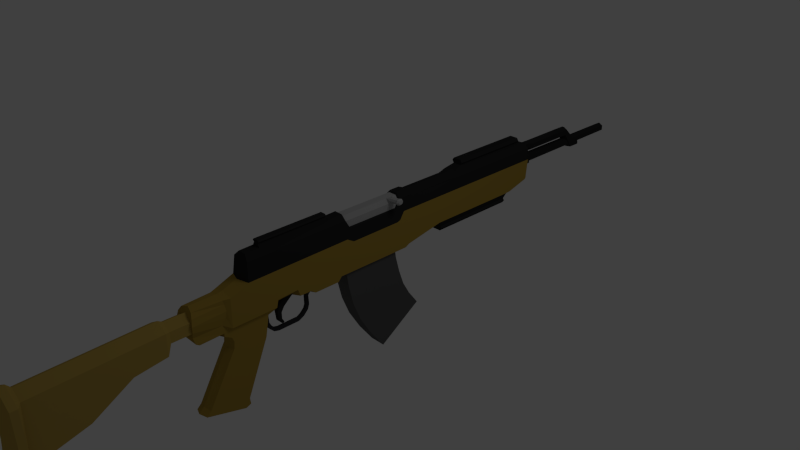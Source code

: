 # Source: SKS.blend  (saved by Blender 2.63.0; exported with 4.5.12 LTS)
import bpy
from mathutils import Matrix  # noqa: F401  (used for matrix-valued properties, if any)

bpy.ops.wm.read_factory_settings(use_empty=True)
scene = bpy.context.scene
scene.name = 'Scene'

# ---- collections
col_collection_1 = bpy.data.collections.new('Collection 1'); scene.collection.children.link(col_collection_1)

# ---- materials (node trees are filled in below, after node groups)
mat_material_003 = bpy.data.materials.new('Material.003')
mat_material_003.alpha_threshold = 0.0
mat_material_003.use_transparent_shadow = False
mat_material_003.diffuse_color = (0.0985, 0.0985, 0.0985, 1.0)
mat_material_003.roughness = 0.5
mat_material_003.line_color = (0.0, 0.0, 0.0, 1.0)
mat_material_002 = bpy.data.materials.new('Material.002')
mat_material_002.alpha_threshold = 0.0
mat_material_002.use_transparent_shadow = False
mat_material_002.diffuse_color = (0.4109, 0.4109, 0.4109, 1.0)
mat_material_002.roughness = 0.5
mat_material_002.line_color = (0.0, 0.0, 0.0, 1.0)
mat_material_007 = bpy.data.materials.new('Material.007')
mat_material_007.alpha_threshold = 0.0
mat_material_007.use_transparent_shadow = False
mat_material_007.diffuse_color = (0.02198, 0.02198, 0.02198, 1.0)
mat_material_007.roughness = 0.5
mat_material_007.line_color = (0.0, 0.0, 0.0, 1.0)
mat_material_006 = bpy.data.materials.new('Material.006')
mat_material_006.alpha_threshold = 0.0
mat_material_006.use_transparent_shadow = False
mat_material_006.diffuse_color = (0.03058, 0.03058, 0.03522, 1.0)
mat_material_006.roughness = 0.5
mat_material_006.line_color = (0.0, 0.0, 0.0, 1.0)
mat_material_004 = bpy.data.materials.new('Material.004')
mat_material_004.alpha_threshold = 0.0
mat_material_004.use_transparent_shadow = False
mat_material_004.diffuse_color = (0.4672, 0.3216, 0.0723, 1.0)
mat_material_004.roughness = 0.5
mat_material_004.line_color = (0.0, 0.0, 0.0, 1.0)
mat_material_001 = bpy.data.materials.new('Material.001')
mat_material_001.alpha_threshold = 0.0
mat_material_001.use_transparent_shadow = False
mat_material_001.diffuse_color = (0.3844, 0.2542, 0.04407, 1.0)
mat_material_001.roughness = 0.5
mat_material_001.line_color = (0.0, 0.0, 0.0, 1.0)
mat_material_005 = bpy.data.materials.new('Material.005')
mat_material_005.alpha_threshold = 0.0
mat_material_005.use_transparent_shadow = False
mat_material_005.diffuse_color = (0.02365, 0.02365, 0.02365, 1.0)
mat_material_005.roughness = 0.5
mat_material_005.line_color = (0.0, 0.0, 0.0, 1.0)

# ---- material node trees

# ---- world
world_world = bpy.data.worlds.new('World'); scene.world = world_world
world_world.color = (0.05088, 0.05088, 0.05088)
world_world.use_sun_shadow = False
world_world.sun_shadow_jitter_overblur = 0.0
world_world.cycles.sampling_method = 'MANUAL'
world_world.cycles.sample_map_resolution = 256

# ---- cameras
cam_camera = bpy.data.cameras.new('Camera')
cam_camera.clip_end = 100.0
cam_camera.lens = 35.0
cam_camera.sensor_width = 32.0
cam_camera.sensor_height = 18.0
cam_camera.ortho_scale = 7.314
cam_camera.dof.focus_distance = 0.0
cam_camera.dof.aperture_fstop = 128.0

# ---- lights
light_lamp = bpy.data.lights.new('Lamp', 'POINT')
light_lamp.transmission_factor = 0.0
light_lamp.cutoff_distance = 30.0
light_lamp.energy = 100.0
light_lamp.shadow_buffer_clip_start = 1.001
light_lamp.shadow_soft_size = 1.0
light_lamp.shadow_maximum_resolution = 0.006
light_lamp.use_absolute_resolution = True
light_lamp.cycles.use_multiple_importance_sampling = False

# ---- meshes
me_cube_004 = bpy.data.meshes.new('Cube.004')
me_cube_004.from_pydata([(-1.0, -0.9929, -1.003), (-1.0, 1.007, -1.003), (1.0, 1.007, -1.003), (1.0, -0.9929, -1.003), (-1.0, -0.9818, 1.576), (-1.0, 1.017, 1.325), (1.0, 1.017, 1.325), (1.0, -0.9818, 1.576), (-1.0, -0.8837, 4.109), (-1.0, 1.102, 3.25), (1.0, 1.102, 3.25), (1.0, -0.8837, 4.109), (-1.0, -0.9289, -3.554), (-1.0, 1.066, -3.036), (1.0, 1.066, -3.036), (1.0, -0.9289, -3.554), (-1.0, -0.7576, -6.044), (-1.0, 1.168, -4.977), (1.0, 1.168, -4.977), (1.0, -0.7576, -6.044), (-1.0, -0.4454, -8.706), (-1.0, 1.355, -6.717), (1.0, 1.355, -6.717), (1.0, -0.4454, -8.706), (-1.0, -0.02924, -11.44), (-1.0, 1.647, -8.65), (1.0, 1.647, -8.65), (1.0, -0.02924, -11.44)], [], [(4, 5, 1, 0), (5, 6, 2, 1), (6, 7, 3, 2), (7, 4, 0, 3), (12, 15, 3, 0), (11, 8, 4, 7), (11, 10, 9, 8), (10, 11, 7, 6), (9, 10, 6, 5), (8, 9, 5, 4), (16, 19, 15, 12), (13, 12, 0, 1), (15, 14, 2, 3), (14, 13, 1, 2), (20, 23, 19, 16), (19, 18, 14, 15), (17, 16, 12, 13), (18, 17, 13, 14), (24, 27, 23, 20), (21, 20, 16, 17), (22, 21, 17, 18), (23, 22, 18, 19), (24, 25, 26, 27), (26, 25, 21, 22), (27, 26, 22, 23), (25, 24, 20, 21)])
me_cube_004.materials.append(mat_material_003)
me_cube_004.use_remesh_preserve_volume = False
me_cube_004.use_remesh_preserve_attributes = False
me_cube_004.use_mirror_vertex_groups = False
me_cube_004.update()
me_cube_003 = bpy.data.meshes.new('Cube.003')
me_cube_003.from_pydata([(-1.0, 5.009, -1.0), (-1.0, -5.009, -1.0), (1.0, -5.009, -1.0), (1.0, 5.009, -1.0), (-1.0, 5.009, -0.02131), (-1.0, -5.009, -0.02131), (1.0, -5.009, -0.02131), (1.0, 5.009, -0.02131), (-0.5441, 5.009, 0.5039), (-0.5441, -5.009, 0.5039), (0.5441, -5.009, 0.5039), (0.5441, 5.009, 0.5039), (1.0, 3.938, -0.02131), (0.5441, 3.938, 0.5039), (1.0, 3.092, -0.02131), (0.5441, 3.092, 0.5039), (1.151, 3.807, 0.1499), (1.114, 3.807, 0.629), (1.151, 3.223, 0.1499), (1.114, 3.223, 0.629), (1.159, 3.515, 0.04275), (1.132, 3.092, 0.3895), (1.106, 3.515, 0.7362), (1.132, 3.938, 0.3895), (2.136, 3.807, 0.2379), (2.1, 3.807, 0.717), (2.136, 3.223, 0.2379), (2.1, 3.223, 0.717), (2.145, 3.515, 0.1307), (2.118, 3.092, 0.4775), (2.091, 3.515, 0.8242), (2.118, 3.938, 0.4775), (2.417, 3.88, 0.1995), (2.371, 3.88, 0.7978), (2.417, 3.151, 0.1995), (2.371, 3.151, 0.7978), (2.427, 3.515, 0.06564), (2.394, 2.987, 0.4986), (2.361, 3.515, 0.9316), (2.394, 4.043, 0.4986), (2.654, 3.732, 0.3463), (2.627, 3.732, 0.7012), (2.654, 3.299, 0.3463), (2.627, 3.299, 0.7012), (2.66, 3.515, 0.267), (2.641, 3.202, 0.5238), (2.621, 3.515, 0.7805), (2.641, 3.828, 0.5238)], [], [(4, 5, 1, 0), (5, 6, 2, 1), (6, 14, 12, 7, 3, 2), (7, 4, 0, 3), (0, 1, 2, 3), (11, 8, 4, 7), (11, 13, 15, 10, 9, 8), (13, 11, 7, 12), (9, 10, 6, 5), (8, 9, 5, 4), (19, 21, 18, 14, 15), (10, 15, 14, 6), (30, 27, 19, 22), (13, 12, 16, 23, 17), (18, 20, 16, 12, 14), (15, 13, 17, 22, 19), (29, 27, 35, 37), (23, 16, 24, 31), (22, 17, 25, 30), (21, 19, 27, 29), (31, 25, 17, 23), (28, 24, 16, 20), (20, 18, 26, 28), (29, 26, 18, 21), (46, 43, 35, 38), (31, 24, 32, 39), (39, 33, 25, 31), (30, 25, 33, 38), (28, 26, 34, 36), (38, 35, 27, 30), (36, 32, 24, 28), (37, 34, 26, 29), (43, 46, 41, 47, 40, 44, 42, 45), (44, 40, 32, 36), (45, 42, 34, 37), (37, 35, 43, 45), (39, 32, 40, 47), (47, 41, 33, 39), (38, 33, 41, 46), (36, 34, 42, 44)])
me_cube_003.materials.append(mat_material_002)
me_cube_003.use_remesh_preserve_volume = False
me_cube_003.use_remesh_preserve_attributes = False
me_cube_003.use_mirror_vertex_groups = False
me_cube_003.update()
me_cube_002 = bpy.data.meshes.new('Cube.002')
me_cube_002.from_pydata([(-0.7868, -0.5639, -3.007), (-0.7868, 1.01, -3.007), (0.7868, 1.01, -3.007), (0.7868, -0.5639, -3.007), (-1.0, -0.5268, 1.138), (-1.0, 1.473, 1.138), (1.0, 1.473, 1.138), (1.0, -0.5268, 1.138), (-0.6287, 0.2085, -4.986), (-0.6287, 1.404, -4.597), (0.6287, 1.404, -4.597), (0.6287, 0.2085, -4.986), (-0.5161, 2.085, -6.833), (-0.5161, 2.669, -5.981), (0.5161, 2.669, -5.981), (0.5161, 2.085, -6.833), (-0.3171, 3.889, -7.062), (-0.3171, 4.02, -6.442), (0.3171, 4.02, -6.442), (0.3171, 3.889, -7.062)], [], [(4, 5, 1, 0), (5, 6, 2, 1), (6, 7, 3, 2), (7, 4, 0, 3), (8, 11, 3, 0), (7, 6, 5, 4), (12, 15, 11, 8), (10, 9, 1, 2), (9, 8, 0, 1), (11, 10, 2, 3), (16, 19, 15, 12), (13, 12, 8, 9), (14, 13, 9, 10), (15, 14, 10, 11), (16, 17, 18, 19), (18, 17, 13, 14), (19, 18, 14, 15), (17, 16, 12, 13)])
me_cube_002.materials.append(mat_material_007)
me_cube_002.use_remesh_preserve_volume = False
me_cube_002.use_remesh_preserve_attributes = False
me_cube_002.use_mirror_vertex_groups = False
me_cube_002.update()
me_cube_001 = bpy.data.meshes.new('Cube.001')
me_cube_001.from_pydata([(-1.0, -1.0, -1.0), (-1.0, 1.0, -1.0), (1.0, 1.0, -1.0), (1.0, -1.0, -1.0), (-1.0, -1.0, 1.0), (-1.0, 1.0, 1.0), (1.0, 1.0, 1.0), (1.0, -1.0, 1.0), (-1.0, -0.4829, -2.807), (-1.0, 1.367, -2.046), (1.0, 1.367, -2.046), (1.0, -0.4829, -2.807), (-1.0, 4.282, -7.17), (-1.0, 5.596, -5.663), (1.0, 5.596, -5.663), (1.0, 4.282, -7.17), (-1.0, 5.294, -9.285), (-1.0, 7.118, -8.464), (1.0, 7.118, -8.464), (1.0, 5.294, -9.285), (-1.0, 5.34, -12.88), (-1.0, 7.33, -12.68), (1.0, 7.33, -12.68), (1.0, 5.34, -12.88), (-1.0, 4.715, -15.3), (-1.0, 6.16, -16.68), (1.0, 6.16, -16.68), (1.0, 4.715, -15.3), (-1.0, -4.349, -25.18), (-1.0, -2.905, -26.56), (1.0, -2.905, -26.56), (1.0, -4.349, -25.18), (-1.0, -6.463, -26.56), (-1.0, -5.829, -28.46), (1.0, -5.829, -28.46), (1.0, -6.463, -26.56), (-1.0, -9.703, -26.66), (-1.0, -10.01, -28.64), (1.0, -10.01, -28.64), (1.0, -9.703, -26.66), (-1.0, -12.71, -25.76), (-1.0, -13.92, -27.35), (1.0, -13.92, -27.35), (1.0, -12.71, -25.76), (-1.0, -19.02, -20.62), (-1.0, -20.24, -22.21), (1.0, -20.24, -22.21), (1.0, -19.02, -20.62)], [], [(4, 5, 1, 0), (5, 6, 2, 1), (6, 7, 3, 2), (7, 4, 0, 3), (8, 11, 3, 0), (7, 6, 5, 4), (12, 15, 11, 8), (11, 10, 2, 3), (10, 9, 1, 2), (9, 8, 0, 1), (16, 19, 15, 12), (14, 13, 9, 10), (15, 14, 10, 11), (13, 12, 8, 9), (20, 23, 19, 16), (17, 16, 12, 13), (18, 17, 13, 14), (19, 18, 14, 15), (24, 27, 23, 20), (21, 20, 16, 17), (22, 21, 17, 18), (23, 22, 18, 19), (28, 31, 27, 24), (27, 26, 22, 23), (25, 24, 20, 21), (26, 25, 21, 22), (32, 35, 31, 28), (29, 28, 24, 25), (30, 29, 25, 26), (31, 30, 26, 27), (36, 39, 35, 32), (34, 33, 29, 30), (35, 34, 30, 31), (33, 32, 28, 29), (40, 43, 39, 36), (37, 36, 32, 33), (38, 37, 33, 34), (39, 38, 34, 35), (44, 47, 43, 40), (41, 40, 36, 37), (42, 41, 37, 38), (43, 42, 38, 39), (44, 45, 46, 47), (47, 46, 42, 43), (45, 44, 40, 41), (46, 45, 41, 42)])
me_cube_001.materials.append(mat_material_006)
me_cube_001.use_remesh_preserve_volume = False
me_cube_001.use_remesh_preserve_attributes = False
me_cube_001.use_mirror_vertex_groups = False
me_cube_001.update()
me_circle_001 = bpy.data.meshes.new('Circle.001')
me_circle_001.from_pydata([(2.233e-08, 0.0935, 0.1295), (0.1238, 0.09221, 0.05802), (0.1238, 0.08962, -0.08494), (9.829e-09, 0.08833, -0.1564), (-0.1238, 0.08962, -0.08494), (-0.1238, 0.09221, 0.05802), (2.233e-08, -0.2298, 0.1295), (0.1238, -0.2311, 0.05802), (0.1238, -0.2336, -0.08494), (9.829e-09, -0.2349, -0.1564), (-0.1238, -0.2336, -0.08494), (-0.1238, -0.2311, 0.05802), (2.493e-08, -0.2894, 0.167), (0.1563, -0.291, 0.07678), (0.1563, -0.2943, -0.2092), (9.149e-09, -0.2959, -0.2995), (-0.1563, -0.2943, -0.2092), (-0.1563, -0.291, 0.07678), (1.613e-08, -1.839, 0.1156), (0.1563, -1.841, 0.02533), (-0.1563, -1.841, 0.02533), (3.252e-08, -1.896, 0.1818), (0.2547, -1.898, 0.03484), (-0.2547, -1.898, 0.03484), (3.252e-08, -1.981, 0.1818), (0.2547, -1.983, 0.03484), (-0.2547, -1.983, 0.03484), (0.1563, -0.7115, -0.2661), (9.149e-09, -0.7132, -0.3563), (-0.1563, -0.7115, -0.2661), (0.2547, -1.898, -0.2567), (-0.2547, -1.898, -0.2567), (0.2547, -1.983, -0.2567), (-0.2547, -1.983, -0.2567), (0.2547, -1.898, -0.3404), (-0.2547, -1.898, -0.3404), (0.2547, -1.983, -0.3404), (-0.2547, -1.983, -0.3404), (0.2547, -1.907, -0.5771), (-0.2547, -1.907, -0.5771), (0.2547, -1.992, -0.5771), (-0.2547, -1.992, -0.5771), (0.2547, -1.925, -0.7647), (-0.2547, -1.925, -0.7647), (0.2547, -2.01, -0.7647), (-0.2547, -2.01, -0.7647), (-2.98e-08, -1.953, -0.9291), (-2.98e-08, -2.038, -0.9291), (0.1563, -1.225, -0.5741), (9.149e-09, -1.227, -0.6644), (-0.1563, -1.225, -0.5741), (0.1563, -1.881, -0.7527), (9.149e-09, -1.883, -0.843), (-0.1563, -1.881, -0.7527)], [], [(9, 3, 2, 8), (11, 5, 4, 10), (8, 2, 1, 7), (10, 4, 3, 9), (11, 6, 0, 5), (7, 1, 0, 6), (14, 8, 7, 13), (16, 10, 9, 15), (17, 12, 6, 11), (13, 7, 6, 12), (15, 9, 8, 14), (17, 11, 10, 16), (20, 18, 12, 17), (19, 13, 12, 18), (22, 19, 18, 21), (23, 21, 18, 20), (25, 22, 21, 24), (26, 24, 21, 23), (28, 15, 14, 27), (29, 16, 15, 28), (31, 33, 26, 23), (30, 22, 25, 32), (34, 30, 32, 36), (35, 37, 33, 31), (39, 41, 37, 35), (38, 34, 36, 40), (43, 45, 41, 39), (42, 38, 40, 44), (46, 47, 45, 43), (46, 42, 44, 47), (52, 49, 48, 51), (53, 20, 50), (48, 19, 51), (53, 50, 49, 52), (49, 28, 27, 48), (50, 29, 28, 49), (48, 27, 19), (20, 29, 50), (20, 17, 16, 29), (14, 13, 19, 27), (32, 25, 26, 33), (25, 24, 26), (36, 32, 33, 37), (40, 36, 37, 41), (44, 40, 41, 45), (44, 45, 47), (20, 31, 23), (31, 20, 53, 35), (30, 34, 51, 19), (19, 22, 30), (34, 38, 51), (38, 42, 51), (42, 46, 52, 51), (53, 43, 46, 52), (35, 53, 39), (39, 53, 43)])
me_circle_001.materials.append(mat_material_004)
me_circle_001.use_remesh_preserve_volume = False
me_circle_001.use_remesh_preserve_attributes = False
me_circle_001.use_mirror_vertex_groups = False
me_circle_001.update()
me_circle = bpy.data.meshes.new('Circle')
me_circle.from_pydata([(1.658e-08, 0.02639, -0.07052), (-0.06107, 0.02614, -0.03526), (-0.06107, 0.02563, 0.03526), (2.275e-08, 0.02538, 0.07052), (0.06107, 0.02563, 0.03526), (0.06107, 0.02614, -0.03526), (1.391e-08, 0.02624, -0.04987), (-0.04319, 0.02606, -0.02493), (-0.04319, 0.02571, 0.02493), (1.827e-08, 0.02553, 0.04987), (0.04319, 0.02571, 0.02493), (0.04319, 0.02606, -0.02493), (1.391e-08, -1.687, -0.04987), (-0.04319, -1.687, -0.02493), (-0.04319, -1.687, 0.02493), (1.827e-08, -1.687, 0.04987), (0.04319, -1.687, 0.02493), (0.04319, -1.687, -0.02493), (1.745e-08, -1.807, -0.07722), (-0.06687, -1.807, -0.03861), (-0.06687, -1.808, 0.03861), (2.42e-08, -1.808, 0.07722), (0.06687, -1.808, 0.03861), (0.06687, -1.807, -0.03861), (2.054e-08, -1.836, -0.1089), (-0.09434, -1.836, -0.05447), (-0.09434, -1.837, 0.05447), (3.006e-08, -1.837, 0.1089), (0.09434, -1.837, 0.05447), (0.09434, -1.836, -0.05447), (2.054e-08, -1.918, -0.1089), (-0.09434, -1.918, -0.05447), (-0.09434, -1.919, 0.05447), (3.006e-08, -1.919, 0.1089), (0.09434, -1.919, 0.05447), (0.09434, -1.918, -0.05447), (2.044e-08, -1.944, -0.2762), (-0.1541, -1.976, -0.2304), (0.1541, -1.976, -0.2304), (2.044e-08, -1.963, -0.2956), (-0.1541, -1.995, -0.2499), (0.1541, -1.995, -0.2499), (2.044e-08, -2.317, -0.384), (-0.1541, -2.322, -0.3383), (0.1541, -2.322, -0.3383), (2.044e-08, -2.399, -0.3905), (-0.1541, -2.4, -0.3447), (0.1541, -2.4, -0.3447), (2.044e-08, -3.758, -0.3905), (-0.1541, -3.759, -0.3447), (0.1541, -3.759, -0.3447), (-0.1541, -1.943, 0.04774), (0.1541, -1.943, 0.04774), (-0.1541, -4.417, 0.04774), (0.1541, -4.417, 0.04774), (-0.1541, -4.484, -0.05583), (0.1541, -4.484, -0.05583), (-0.1541, -4.534, -0.0733), (0.1541, -4.534, -0.0733), (-0.1541, -5.262, -0.07869), (0.1541, -5.262, -0.07869), (-0.1541, -5.363, -0.01832), (0.1541, -5.363, -0.01832), (-0.1541, -6.804, -0.03695), (0.1541, -6.804, -0.03695), (-0.1438, -1.942, 0.2141), (0.1438, -1.942, 0.2141), (-0.09626, -1.956, 0.2725), (0.09626, -1.956, 0.2725), (-8.218e-11, -1.974, 0.291), (2.044e-08, -4.328, -0.4966), (-0.1541, -4.329, -0.4508), (-0.1438, -3.464, 0.2141), (0.1438, -3.464, 0.2141), (-0.09626, -3.423, 0.2725), (0.09626, -3.423, 0.2725), (-8.218e-11, -3.369, 0.291), (0.1541, -4.329, -0.4508), (2.044e-08, -4.392, -0.5302), (-0.1541, -4.393, -0.4845), (0.1541, -4.393, -0.4845), (2.044e-08, -5.479, -0.5302), (-0.1541, -5.48, -0.4845), (0.1541, -5.48, -0.4845), (-0.1148, -3.546, 0.2135), (0.1148, -3.546, 0.2135), (-0.07684, -3.547, 0.2502), (0.07684, -3.547, 0.2502), (-6.891e-11, -3.543, 0.2649), (-0.1148, -4.229, 0.2135), (0.1148, -4.229, 0.2135), (-0.07684, -4.23, 0.2502), (0.07684, -4.23, 0.2502), (-6.891e-11, -4.227, 0.2649), (-0.125, -5.363, 0.2255), (0.125, -5.363, 0.2255), (-0.125, -6.782, 0.2069), (0.125, -6.782, 0.2069), (-0.05965, -5.363, 0.2926), (0.05965, -5.363, 0.2926), (-0.05965, -6.757, 0.2739), (0.05965, -6.757, 0.2739), (-0.125, -5.288, 0.09614), (0.125, -5.288, 0.09614), (-0.05965, -5.288, 0.1632), (0.05965, -5.288, 0.1632), (-0.125, -4.533, 0.09614), (0.125, -4.533, 0.09614), (-0.05965, -4.533, 0.1632), (0.05965, -4.533, 0.1632), (-0.125, -4.458, 0.2233), (0.125, -4.458, 0.2233), (-0.05965, -4.458, 0.2904), (0.05965, -4.458, 0.2904), (-0.125, -4.311, 0.2233), (0.125, -4.311, 0.2233), (-0.05965, -4.311, 0.2904), (0.05965, -4.311, 0.2904), (2.044e-08, -5.53, -0.5905), (-0.1541, -5.532, -0.5448), (0.1541, -5.532, -0.5448), (2.044e-08, -5.886, -0.5905), (-0.1541, -5.887, -0.5448), (0.1541, -5.887, -0.5448), (2.095e-08, -5.947, -0.541), (-0.1541, -5.948, -0.4952), (0.1541, -5.948, -0.4952), (2.234e-08, -6.11, -0.541), (-0.1541, -6.111, -0.4952), (0.1541, -6.111, -0.4952), (2.262e-08, -6.143, -0.5278), (-0.1541, -6.144, -0.4004), (0.1541, -6.144, -0.4004), (2.505e-08, -6.429, -0.5408), (-0.1541, -6.43, -0.4133), (0.1541, -6.43, -0.4133), (2.526e-08, -6.455, -0.5582), (-0.1541, -6.456, -0.5125), (0.1541, -6.456, -0.5125), (-0.1541, -7.064, -0.5175), (0.1541, -7.064, -0.5175), (0.0, -6.859, -0.02497), (-1.562e-17, -7.055, -0.09533), (-0.1541, -7.056, -0.1346), (0.1541, -7.056, -0.1346), (-0.1072, -6.551, -0.5852), (0.1072, -6.551, -0.5852), (-0.1072, -6.604, -0.5591), (0.1072, -6.604, -0.5591), (-0.1072, -7.07, -0.5653), (0.1072, -7.07, -0.5653), (-0.1072, -7.153, -0.569), (0.1072, -7.153, -0.569), (-0.1072, -7.167, -0.4598), (0.1072, -7.167, -0.4598), (0.09632, -7.538, -0.4598), (-0.09632, -7.538, -0.4598), (-0.1072, -7.155, -0.6124), (0.1072, -7.155, -0.6124), (-0.1072, -7.06, -0.6693), (0.1072, -7.06, -0.6693), (-0.1072, -7.038, -0.7322), (0.1072, -7.038, -0.7322), (-0.1072, -7.048, -0.8235), (0.1072, -7.048, -0.8235), (-0.1072, -7.441, -1.502), (0.1072, -7.441, -1.502), (-0.1072, -7.499, -1.556), (0.1072, -7.499, -1.556), (-0.1072, -6.977, -1.704), (0.1072, -6.977, -1.704), (-0.1072, -6.907, -1.676), (0.1072, -6.907, -1.676), (-0.1072, -6.916, -1.591), (0.1072, -6.916, -1.591), (-0.1072, -6.607, -0.8657), (0.1072, -6.607, -0.8657), (0.0, -7.178, -0.6349), (3.652e-11, -7.099, -0.691), (4.28e-11, -7.085, -0.7309), (4.166e-11, -7.087, -0.812), (4.166e-11, -7.465, -1.479), (4.166e-11, -7.539, -1.543), (4.166e-11, -6.923, -1.72), (1.427e-11, -6.863, -1.694), (1.769e-11, -6.87, -1.598), (1.712e-11, -6.574, -0.889), (1.712e-11, -6.528, -0.6167), (-0.1229, -7.122, -0.373), (0.1229, -7.122, -0.373), (-0.1329, -7.107, -0.2832), (0.1329, -7.107, -0.2832), (-0.1229, -7.122, -0.1964), (0.1229, -7.122, -0.1964), (-0.1229, -7.14, -0.1381), (0.1229, -7.14, -0.1381), (-1.861e-17, -7.142, -0.1088), (-1.828e-17, -7.496, -0.1073), (-0.1387, -7.554, -0.373), (0.1387, -7.554, -0.373), (-0.1582, -7.562, -0.2832), (0.1582, -7.562, -0.2832), (-0.1389, -7.545, -0.1964), (0.1389, -7.545, -0.1964), (-0.09945, -7.523, -0.1381), (0.09945, -7.523, -0.1381), (-0.1072, -7.472, -0.5765), (0.1072, -7.472, -0.5765), (-0.1072, -7.515, -0.5481), (0.1072, -7.515, -0.5481), (-0.1327, -2.438, -0.4171), (0.1327, -2.438, -0.4171), (-0.1327, -3.727, -0.4171), (0.1327, -3.727, -0.4171), (-0.1535, -2.438, -0.4446), (0.1535, -2.438, -0.4446), (-0.1535, -3.727, -0.4446), (0.1535, -3.727, -0.4446), (-0.1223, -2.438, -0.4845), (0.1223, -2.438, -0.4845), (-0.1223, -3.727, -0.4845), (0.1223, -3.727, -0.4845), (-0.06156, -2.1, 0.3221), (0.06156, -2.1, 0.3221), (-0.06156, -3.279, 0.3221), (0.06156, -3.279, 0.3221), (-0.08586, -2.1, 0.3567), (0.08586, -2.1, 0.3567), (-0.08586, -3.279, 0.3567), (0.08586, -3.279, 0.3567), (-0.06099, -2.1, 0.3956), (0.06099, -2.1, 0.3956), (-0.06099, -3.279, 0.3956), (0.06099, -3.279, 0.3956), (1.621e-08, -1.903, 0.1331), (-0.05475, -1.903, 0.1647), (-0.05475, -1.904, 0.228), (2.174e-08, -1.904, 0.2596), (0.05475, -1.904, 0.228), (0.05475, -1.903, 0.1647), (1.621e-08, -1.811, 0.1331), (-0.05475, -1.812, 0.1647), (-0.05475, -1.812, 0.228), (2.174e-08, -1.812, 0.2596), (0.05475, -1.812, 0.228), (0.05475, -1.812, 0.1647), (1.751e-08, -1.763, 0.09707), (-0.06888, -1.763, 0.1368), (-0.06888, -1.763, 0.2164), (2.446e-08, -1.764, 0.2561), (0.06888, -1.763, 0.2164), (0.06888, -1.763, 0.1368), (1.751e-08, -0.9498, 0.09707), (-0.06888, -0.9501, 0.1368), (-0.06888, -0.9507, 0.2164), (2.446e-08, -0.951, 0.2561), (0.06888, -0.9507, 0.2164), (0.06888, -0.9501, 0.1368), (2.082e-08, -0.5296, -0.08917), (-0.08459, -0.6473, -0.08074), (-0.04648, -0.8996, 0.2034), (1.893e-08, -0.8998, 0.2303), (0.04648, -0.8996, 0.2034), (0.08459, -0.6473, -0.08074), (7.451e-09, -0.8615, 0.1766), (0.08459, -0.8249, -0.08074), (-0.08459, -0.8249, -0.08074), (2.082e-08, -0.8246, -0.09487), (-0.05965, -5.595, 0.2832), (0.05965, -5.595, 0.2832), (-0.05965, -6.564, 0.2786), (0.05965, -6.564, 0.2786), (-0.03573, -5.595, 0.3281), (0.03573, -5.595, 0.3281), (-0.03573, -6.564, 0.3234), (0.03573, -6.564, 0.3234), (-0.05797, -5.595, 0.3491), (0.05797, -5.595, 0.3491), (-0.05797, -6.564, 0.3445), (0.05797, -6.564, 0.3445), (-0.03841, -5.595, 0.3682), (0.03841, -5.595, 0.3682), (-0.03841, -6.564, 0.3636), (0.03841, -6.564, 0.3636)], [], [(11, 5, 0, 6), (7, 6, 0, 1), (9, 8, 2, 3), (11, 10, 4, 5), (8, 7, 1, 2), (10, 9, 3, 4), (17, 16, 10, 11), (14, 13, 7, 8), (16, 15, 9, 10), (17, 11, 6, 12), (13, 12, 6, 7), (15, 14, 8, 9), (5, 23, 18, 0), (1, 0, 18, 19), (3, 2, 20, 21), (5, 4, 22, 23), (2, 1, 19, 20), (4, 3, 21, 22), (23, 22, 28, 29), (20, 19, 25, 26), (22, 21, 27, 28), (23, 29, 24, 18), (19, 18, 24, 25), (21, 20, 26, 27), (27, 26, 32, 33), (29, 28, 34, 35), (26, 25, 31, 32), (28, 27, 33, 34), (29, 35, 30, 24), (25, 24, 30, 31), (51, 32, 31, 37), (38, 35, 34, 52), (38, 36, 30, 35), (37, 31, 30, 36), (41, 44, 42, 39), (38, 41, 39, 36), (37, 36, 39, 40), (40, 39, 42, 43), (43, 42, 45, 46), (44, 47, 45, 42), (211, 47, 50, 213), (210, 212, 49, 46), (52, 54, 50, 47, 44, 41, 38), (51, 37, 40, 43, 46, 49, 53), (68, 67, 69), (235, 51, 65, 236), (239, 34, 33, 234), (234, 33, 32, 235), (235, 32, 51), (70, 71, 49, 48), (72, 74, 67, 65), (224, 222, 67, 74), (75, 68, 223, 225), (53, 72, 65, 51), (66, 68, 75, 73), (52, 66, 73, 54), (70, 48, 50, 77), (78, 70, 77, 80), (78, 79, 71, 70), (81, 78, 80, 83), (81, 82, 79, 78), (50, 54, 77), (49, 71, 53), (75, 76, 88, 87), (86, 88, 76, 74), (84, 86, 74, 72), (73, 75, 87, 85), (87, 88, 93, 92), (85, 87, 92, 90), (91, 93, 88, 86), (89, 91, 86, 84), (62, 95, 97, 64), (61, 63, 96, 94), (95, 99, 269, 271, 101, 97), (94, 96, 100, 270, 268, 98), (271, 270, 100, 101), (105, 99, 95, 103), (104, 102, 94, 98), (98, 99, 105, 104), (109, 105, 103, 107), (108, 106, 102, 104), (104, 105, 109, 108), (108, 109, 113, 112), (113, 109, 107, 111), (112, 110, 106, 108), (117, 113, 111, 115), (116, 114, 110, 112), (112, 113, 117, 116), (115, 90, 92, 117), (117, 92, 93), (89, 114, 116, 91), (91, 116, 93), (93, 116, 117), (90, 54, 73, 85), (53, 89, 84, 72), (110, 114, 89, 53, 106), (115, 111, 107, 54, 90), (95, 62, 103), (94, 102, 61), (102, 59, 61), (106, 53, 55), (106, 55, 57, 59, 102), (107, 103, 60, 58, 56), (103, 62, 60), (107, 56, 54), (118, 81, 83, 120), (118, 119, 82, 81), (121, 118, 120, 123), (121, 122, 119, 118), (124, 121, 123, 126), (124, 125, 122, 121), (127, 124, 126, 129), (127, 128, 125, 124), (130, 127, 129, 132), (130, 131, 128, 127), (133, 130, 132, 135), (133, 134, 131, 130), (136, 133, 135, 138), (136, 137, 134, 133), (54, 56, 77), (53, 71, 55), (55, 71, 79, 57), (56, 58, 80, 77), (58, 60, 83, 80), (57, 79, 82, 59), (59, 82, 119, 122, 125, 61), (60, 62, 126, 123, 120, 83), (62, 64, 135, 132, 129, 126), (61, 125, 128, 131, 134, 63), (137, 143, 63, 134), (141, 142, 144, 64), (143, 137, 139), (138, 135, 64, 144), (144, 140, 138), (63, 143, 142, 141), (64, 97, 141), (141, 96, 63), (97, 101, 141), (141, 100, 96), (141, 101, 100), (187, 146, 176, 186), (145, 187, 186, 175), (185, 173, 175, 186), (174, 185, 186, 176), (174, 170, 172), (174, 166, 168, 170), (173, 171, 169), (173, 169, 167, 165), (175, 173, 165, 163), (176, 164, 166, 174), (172, 184, 185, 174), (184, 171, 173, 185), (183, 169, 171, 184), (170, 183, 184, 172), (168, 167, 169, 170), (170, 169, 183), (166, 181, 182, 168), (181, 165, 167, 182), (182, 167, 168), (164, 180, 181, 166), (180, 163, 165, 181), (162, 179, 180, 164), (179, 161, 163, 180), (178, 159, 161, 179), (160, 178, 179, 162), (158, 177, 178, 160), (177, 157, 159, 178), (152, 151, 157, 158), (158, 157, 177), (176, 146, 148, 150, 152, 158, 160, 162, 164), (145, 175, 163, 161, 159, 157, 151, 149, 147), (136, 187, 145, 137), (187, 136, 138, 146), (138, 148, 146), (148, 138, 140, 150), (147, 137, 145), (137, 147, 149, 139), (192, 202, 204, 194), (154, 189, 199, 155), (189, 191, 201, 199), (191, 193, 203, 201), (153, 156, 198, 188), (193, 195, 205, 203), (188, 198, 200, 190), (190, 200, 202, 192), (195, 196, 197, 205), (194, 204, 197, 196), (196, 195, 144, 142), (142, 143, 194, 196), (150, 140, 154, 152), (139, 149, 151, 153), (151, 152, 207, 206), (206, 207, 209, 208), (197, 203, 205), (197, 204, 202), (202, 203, 197), (200, 201, 203, 202), (198, 199, 201, 200), (156, 155, 199, 198), (156, 208, 209, 155), (207, 152, 154, 155, 209), (151, 206, 208, 156, 153), (153, 188, 190, 192, 194, 143, 139), (154, 140, 144, 195, 193, 191, 189), (215, 211, 213, 217), (214, 216, 212, 210), (219, 215, 217, 221), (218, 220, 216, 214), (219, 221, 220, 218), (221, 217, 216, 220), (217, 213, 212, 216), (213, 50, 48), (212, 48, 49), (48, 212, 213), (215, 219, 218, 214), (211, 215, 214, 210), (45, 47, 211), (45, 210, 46), (211, 210, 45), (228, 226, 222, 224), (225, 223, 227, 229), (229, 227, 231, 233), (232, 230, 226, 228), (232, 233, 231, 230), (227, 226, 230, 231), (226, 227, 223, 222), (223, 68, 69), (67, 222, 69), (69, 222, 223), (233, 232, 228, 229), (224, 225, 229, 228), (75, 225, 76), (224, 74, 76), (224, 76, 225), (239, 245, 244, 238), (237, 243, 242, 236), (236, 242, 241, 235), (235, 241, 240, 234), (239, 234, 240, 245), (238, 244, 243, 237), (245, 240, 246, 251), (244, 250, 249, 243), (242, 248, 247, 241), (245, 251, 250, 244), (243, 249, 248, 242), (241, 247, 246, 240), (247, 253, 252, 246), (251, 246, 252, 257), (250, 256, 255, 249), (248, 254, 253, 247), (251, 257, 256, 250), (249, 255, 254, 248), (265, 267, 258, 263), (266, 259, 258, 267), (256, 262, 261, 255), (254, 260, 259, 253), (257, 263, 262, 256), (255, 261, 260, 254), (265, 263, 257), (266, 253, 259), (266, 267, 252, 253), (265, 257, 252, 267), (259, 264, 258), (263, 258, 264), (262, 264, 261), (260, 264, 259), (263, 264, 262), (261, 264, 260), (99, 98, 268, 269), (275, 271, 269, 273), (274, 272, 268, 270), (279, 275, 273, 277), (278, 276, 272, 274), (283, 279, 277, 281), (282, 280, 276, 278), (283, 281, 280, 282), (281, 277, 276, 280), (277, 273, 272, 276), (272, 273, 269, 268), (274, 270, 271, 275), (274, 275, 279, 278), (278, 279, 283, 282), (239, 238, 66, 52), (34, 239, 52), (238, 237, 68, 66), (236, 65, 67, 237), (237, 67, 68)])
me_circle.polygons.foreach_set('material_index', [1, 1, 1, 1, 1, 1, 1, 1, 1, 1, 1, 1, 1, 1, 1, 1, 1, 1, 1, 1, 1, 1, 1, 1, 1, 1, 1, 1, 1, 1, 1, 1, 1, 1, 1, 1, 1, 1, 1, 1, 1, 1, 0, 0, 1, 1, 1, 1, 1, 0, 1, 1, 1, 1, 1, 1, 0, 0, 0, 0, 0, 0, 0, 1, 1, 1, 1, 1, 1, 1, 1, 1, 1, 1, 1, 1, 1, 1, 1, 1, 1, 0, 1, 1, 1, 1, 1, 1, 1, 1, 1, 1, 1, 1, 1, 1, 1, 1, 1, 1, 1, 1, 1, 1, 1, 0, 0, 0, 0, 0, 0, 0, 0, 0, 0, 0, 0, 0, 0, 0, 0, 0, 0, 0, 0, 0, 0, 0, 0, 0, 0, 0, 0, 0, 0, 1, 1, 1, 1, 1, 0, 0, 0, 0, 0, 0, 0, 0, 0, 0, 0, 0, 0, 0, 0, 0, 0, 0, 0, 0, 0, 0, 0, 0, 0, 0, 0, 0, 0, 0, 0, 0, 0, 0, 0, 0, 0, 0, 0, 0, 0, 0, 0, 0, 0, 0, 0, 0, 0, 0, 0, 0, 0, 0, 0, 0, 0, 0, 0, 0, 0, 0, 0, 0, 1, 1, 1, 1, 1, 1, 1, 1, 1, 1, 1, 1, 1, 1, 1, 1, 1, 1, 1, 1, 1, 1, 1, 1, 1, 1, 1, 1, 1, 1, 1, 1, 1, 1, 1, 1, 1, 1, 1, 1, 1, 1, 1, 1, 1, 1, 1, 1, 1, 1, 1, 1, 1, 1, 1, 1, 1, 1, 1, 1, 1, 1, 1, 1, 1, 1, 1, 1, 1, 1, 1, 1, 1, 1, 1, 1, 1, 1, 1, 1, 1, 1, 1])
me_circle.materials.append(mat_material_001)
me_circle.materials.append(mat_material_005)
me_circle.use_remesh_preserve_volume = False
me_circle.use_remesh_preserve_attributes = False
me_circle.use_mirror_vertex_groups = False
me_circle.update()

# ---- objects
ob_cube_003 = bpy.data.objects.new('Cube.003', me_cube_004)
ob_cube_002 = bpy.data.objects.new('Cube.002', me_cube_003)
ob_cube_001 = bpy.data.objects.new('Cube.001', me_cube_002)
ob_cube = bpy.data.objects.new('Cube', me_cube_001)
ob_circle_001 = bpy.data.objects.new('Circle.001', me_circle_001)
ob_circle = bpy.data.objects.new('Circle', me_circle)
ob_lamp = bpy.data.objects.new('Lamp', light_lamp)
ob_camera = bpy.data.objects.new('Camera', cam_camera)

# ---- transforms, parenting, visibility, modifiers, constraints
ob_cube_003.location = (6.635e-18, -0.1428, -0.04652)
ob_cube_003.rotation_euler = (0.1373, 3.039e-17, 2.09e-18)
ob_cube_003.scale = (0.1151, 0.408, 0.1151)
ob_cube_003.lineart.crease_threshold = 0.0
ob_cube_002.location = (1.708e-16, -0.1481, 0.6927)
ob_cube_002.scale = (0.1068, 0.1068, 0.1068)
ob_cube_002.lineart.crease_threshold = 0.0
ob_cube_001.location = (1.992e-17, -1.407, 0.01331)
ob_cube_001.rotation_euler = (-0.7021, -1.434e-16, 5.251e-17)
ob_cube_001.scale = (0.04979, 0.04979, 0.04979)
ob_cube_001.lineart.crease_threshold = 0.0
ob_cube.location = (5.974e-10, -1.078, -0.09771)
ob_cube.rotation_euler = (-0.8238, -0.0, 0.0)
ob_cube.scale = (0.02184, 0.02184, 0.02184)
ob_cube.lineart.crease_threshold = 0.0
ob_circle_001.location = (4.903e-08, -2.76, 0.1838)
ob_circle_001.lineart.crease_threshold = 0.0
ob_circle.location = (1.073e-16, 4.815, 0.4831)
ob_circle.lineart.crease_threshold = 0.0
ob_lamp.location = (4.076, 1.005, 5.904)
ob_lamp.rotation_euler = (0.6503, 0.05522, 1.866)
ob_lamp.lock_rotations_4d = False
ob_lamp.empty_display_type = 'ARROWS'
ob_lamp.color = (0.0, 0.0, 0.0, 0.0)
ob_lamp.lineart.crease_threshold = 0.0
ob_camera.location = (7.481, -6.508, 5.344)
ob_camera.rotation_euler = (1.109, 0.01082, 0.8149)
ob_camera.lock_rotations_4d = False
ob_camera.empty_display_type = 'ARROWS'
ob_camera.color = (0.0, 0.0, 0.0, 0.0)
ob_camera.display_type = 'WIRE'
ob_camera.lineart.crease_threshold = 0.0

# ---- collection membership
col_collection_1.objects.link(ob_cube_003)
col_collection_1.objects.link(ob_cube_002)
col_collection_1.objects.link(ob_cube_001)
col_collection_1.objects.link(ob_cube)
col_collection_1.objects.link(ob_circle_001)
col_collection_1.objects.link(ob_circle)
col_collection_1.objects.link(ob_lamp)
col_collection_1.objects.link(ob_camera)

# ---- scene / render settings (as saved in the file)
scene.camera = ob_camera
scene.frame_start = 1; scene.frame_end = 250; scene.frame_set(1)
scene.render.engine = 'BLENDER_EEVEE_NEXT'
scene.render.image_settings.color_mode = 'RGB'
scene.render.image_settings.compression = 90
scene.render.resolution_percentage = 50
scene.render.dither_intensity = 0.0
scene.render.bake_margin = 2
scene.render.bake_bias = 0.0
scene.cycles.use_denoising = False
scene.cycles.samples = 10
scene.cycles.sampling_pattern = 'TABULATED_SOBOL'
scene.cycles.light_sampling_threshold = 0.0
scene.cycles.use_adaptive_sampling = False
scene.cycles.use_light_tree = False
scene.cycles.blur_glossy = 0.0
scene.cycles.volume_bounces = 1
scene.cycles.pixel_filter_type = 'GAUSSIAN'
scene.cycles.sample_clamp_indirect = 0.0
scene.view_settings.view_transform = 'Standard'
bpy.context.view_layer.update()
